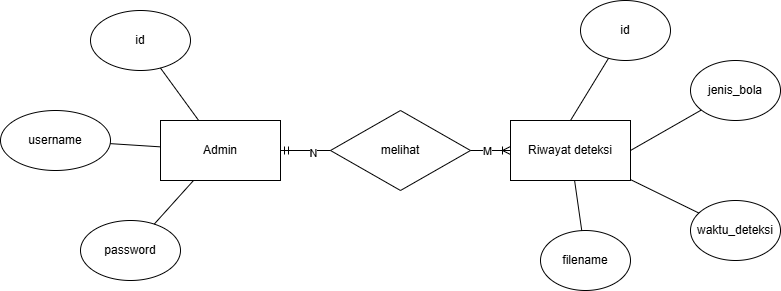

The diagram above was exported from draw.io. Its source (the exported page's mxGraphModel, read from the mxfile embedded in the PNG):
<mxGraphModel dx="1028" dy="548" grid="1" gridSize="10" guides="1" tooltips="1" connect="1" arrows="1" fold="1" page="1" pageScale="1" pageWidth="827" pageHeight="1169" math="0" shadow="0">
  <root>
    <mxCell id="0" />
    <mxCell id="1" parent="0" />
    <mxCell id="zCgH33bugjNdhEN9KMxv-1" value="Admin" style="rounded=0;whiteSpace=wrap;html=1;" parent="1" vertex="1">
      <mxGeometry x="180" y="320" width="120" height="60" as="geometry" />
    </mxCell>
    <mxCell id="zCgH33bugjNdhEN9KMxv-2" value="melihat" style="rhombus;whiteSpace=wrap;html=1;" parent="1" vertex="1">
      <mxGeometry x="350" y="310" width="140" height="80" as="geometry" />
    </mxCell>
    <mxCell id="zCgH33bugjNdhEN9KMxv-3" value="Riwayat deteksi" style="rounded=0;whiteSpace=wrap;html=1;" parent="1" vertex="1">
      <mxGeometry x="530" y="320" width="120" height="60" as="geometry" />
    </mxCell>
    <mxCell id="zCgH33bugjNdhEN9KMxv-6" value="id" style="ellipse;whiteSpace=wrap;html=1;" parent="1" vertex="1">
      <mxGeometry x="110" y="210" width="100" height="60" as="geometry" />
    </mxCell>
    <mxCell id="zCgH33bugjNdhEN9KMxv-7" value="password" style="ellipse;whiteSpace=wrap;html=1;" parent="1" vertex="1">
      <mxGeometry x="100" y="420" width="100" height="60" as="geometry" />
    </mxCell>
    <mxCell id="zCgH33bugjNdhEN9KMxv-8" value="username" style="ellipse;whiteSpace=wrap;html=1;" parent="1" vertex="1">
      <mxGeometry x="20" y="310" width="110" height="60" as="geometry" />
    </mxCell>
    <mxCell id="zCgH33bugjNdhEN9KMxv-10" value="id" style="ellipse;whiteSpace=wrap;html=1;" parent="1" vertex="1">
      <mxGeometry x="600" y="200" width="90" height="60" as="geometry" />
    </mxCell>
    <mxCell id="zCgH33bugjNdhEN9KMxv-11" value="jenis_bola" style="ellipse;whiteSpace=wrap;html=1;" parent="1" vertex="1">
      <mxGeometry x="710" y="260" width="90" height="60" as="geometry" />
    </mxCell>
    <mxCell id="zCgH33bugjNdhEN9KMxv-12" value="filename" style="ellipse;whiteSpace=wrap;html=1;" parent="1" vertex="1">
      <mxGeometry x="560" y="430" width="90" height="60" as="geometry" />
    </mxCell>
    <mxCell id="zCgH33bugjNdhEN9KMxv-13" value="waktu_deteksi" style="ellipse;whiteSpace=wrap;html=1;" parent="1" vertex="1">
      <mxGeometry x="710" y="400" width="90" height="60" as="geometry" />
    </mxCell>
    <mxCell id="zCgH33bugjNdhEN9KMxv-14" value="" style="endArrow=none;html=1;rounded=0;" parent="1" source="zCgH33bugjNdhEN9KMxv-6" target="zCgH33bugjNdhEN9KMxv-1" edge="1">
      <mxGeometry width="50" height="50" relative="1" as="geometry">
        <mxPoint x="510" y="370" as="sourcePoint" />
        <mxPoint x="560" y="320" as="targetPoint" />
      </mxGeometry>
    </mxCell>
    <mxCell id="zCgH33bugjNdhEN9KMxv-15" value="" style="endArrow=none;html=1;rounded=0;" parent="1" source="zCgH33bugjNdhEN9KMxv-8" target="zCgH33bugjNdhEN9KMxv-1" edge="1">
      <mxGeometry width="50" height="50" relative="1" as="geometry">
        <mxPoint x="510" y="370" as="sourcePoint" />
        <mxPoint x="560" y="320" as="targetPoint" />
      </mxGeometry>
    </mxCell>
    <mxCell id="zCgH33bugjNdhEN9KMxv-16" value="" style="endArrow=none;html=1;rounded=0;" parent="1" source="zCgH33bugjNdhEN9KMxv-7" target="zCgH33bugjNdhEN9KMxv-1" edge="1">
      <mxGeometry width="50" height="50" relative="1" as="geometry">
        <mxPoint x="510" y="370" as="sourcePoint" />
        <mxPoint x="560" y="320" as="targetPoint" />
      </mxGeometry>
    </mxCell>
    <mxCell id="zCgH33bugjNdhEN9KMxv-17" value="" style="endArrow=none;html=1;rounded=0;exitX=0.5;exitY=0;exitDx=0;exitDy=0;" parent="1" source="zCgH33bugjNdhEN9KMxv-3" target="zCgH33bugjNdhEN9KMxv-10" edge="1">
      <mxGeometry width="50" height="50" relative="1" as="geometry">
        <mxPoint x="600" y="330" as="sourcePoint" />
        <mxPoint x="560" y="320" as="targetPoint" />
      </mxGeometry>
    </mxCell>
    <mxCell id="zCgH33bugjNdhEN9KMxv-18" value="" style="endArrow=none;html=1;rounded=0;exitX=1;exitY=0.5;exitDx=0;exitDy=0;" parent="1" source="zCgH33bugjNdhEN9KMxv-3" target="zCgH33bugjNdhEN9KMxv-11" edge="1">
      <mxGeometry width="50" height="50" relative="1" as="geometry">
        <mxPoint x="510" y="370" as="sourcePoint" />
        <mxPoint x="560" y="320" as="targetPoint" />
      </mxGeometry>
    </mxCell>
    <mxCell id="zCgH33bugjNdhEN9KMxv-19" value="" style="endArrow=none;html=1;rounded=0;" parent="1" source="zCgH33bugjNdhEN9KMxv-12" target="zCgH33bugjNdhEN9KMxv-3" edge="1">
      <mxGeometry width="50" height="50" relative="1" as="geometry">
        <mxPoint x="510" y="370" as="sourcePoint" />
        <mxPoint x="560" y="320" as="targetPoint" />
      </mxGeometry>
    </mxCell>
    <mxCell id="zCgH33bugjNdhEN9KMxv-20" value="" style="endArrow=none;html=1;rounded=0;" parent="1" source="zCgH33bugjNdhEN9KMxv-13" target="zCgH33bugjNdhEN9KMxv-3" edge="1">
      <mxGeometry width="50" height="50" relative="1" as="geometry">
        <mxPoint x="510" y="370" as="sourcePoint" />
        <mxPoint x="680" y="390" as="targetPoint" />
      </mxGeometry>
    </mxCell>
    <mxCell id="HQiNExBRlv4qhO8RJqYc-2" value="" style="edgeStyle=entityRelationEdgeStyle;fontSize=12;html=1;endArrow=ERmandOne;rounded=0;entryX=1;entryY=0.5;entryDx=0;entryDy=0;" parent="1" source="zCgH33bugjNdhEN9KMxv-2" target="zCgH33bugjNdhEN9KMxv-1" edge="1">
      <mxGeometry width="100" height="100" relative="1" as="geometry">
        <mxPoint x="350" y="350" as="sourcePoint" />
        <mxPoint x="310" y="395" as="targetPoint" />
        <Array as="points">
          <mxPoint x="420" y="420" />
          <mxPoint x="370" y="380" />
          <mxPoint x="350" y="360" />
          <mxPoint x="310" y="380" />
          <mxPoint x="320" y="390" />
          <mxPoint x="330" y="390" />
          <mxPoint x="330" y="390" />
          <mxPoint x="330" y="390" />
          <mxPoint x="320" y="380" />
        </Array>
      </mxGeometry>
    </mxCell>
    <mxCell id="HQiNExBRlv4qhO8RJqYc-5" value="N" style="edgeLabel;html=1;align=center;verticalAlign=middle;resizable=0;points=[];" parent="HQiNExBRlv4qhO8RJqYc-2" connectable="0" vertex="1">
      <mxGeometry x="-0.4857" y="2" relative="1" as="geometry">
        <mxPoint as="offset" />
      </mxGeometry>
    </mxCell>
    <mxCell id="HQiNExBRlv4qhO8RJqYc-4" value="" style="edgeStyle=entityRelationEdgeStyle;fontSize=12;html=1;endArrow=ERoneToMany;rounded=0;exitX=1;exitY=0.5;exitDx=0;exitDy=0;entryX=0;entryY=0.5;entryDx=0;entryDy=0;" parent="1" source="zCgH33bugjNdhEN9KMxv-2" target="zCgH33bugjNdhEN9KMxv-3" edge="1">
      <mxGeometry width="100" height="100" relative="1" as="geometry">
        <mxPoint x="330" y="390" as="sourcePoint" />
        <mxPoint x="430" y="290" as="targetPoint" />
      </mxGeometry>
    </mxCell>
    <mxCell id="HQiNExBRlv4qhO8RJqYc-6" value="M" style="edgeLabel;html=1;align=center;verticalAlign=middle;resizable=0;points=[];" parent="HQiNExBRlv4qhO8RJqYc-4" connectable="0" vertex="1">
      <mxGeometry x="0.4042" relative="1" as="geometry">
        <mxPoint as="offset" />
      </mxGeometry>
    </mxCell>
  </root>
</mxGraphModel>